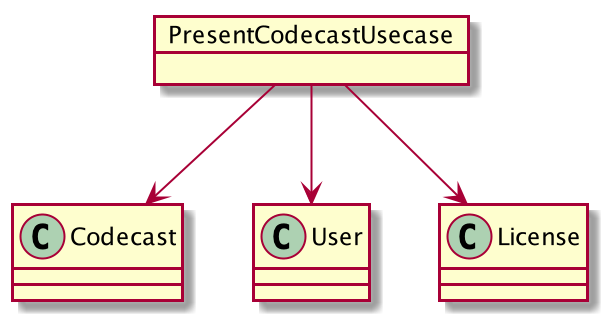

The diagram above was rendered by PlantUML. Its source (embedded in the PNG):
@startuml
object PresentCodecastUsecase
class Codecast
class User
class License

PresentCodecastUsecase --> Codecast
PresentCodecastUsecase --> User
PresentCodecastUsecase --> License
@enduml